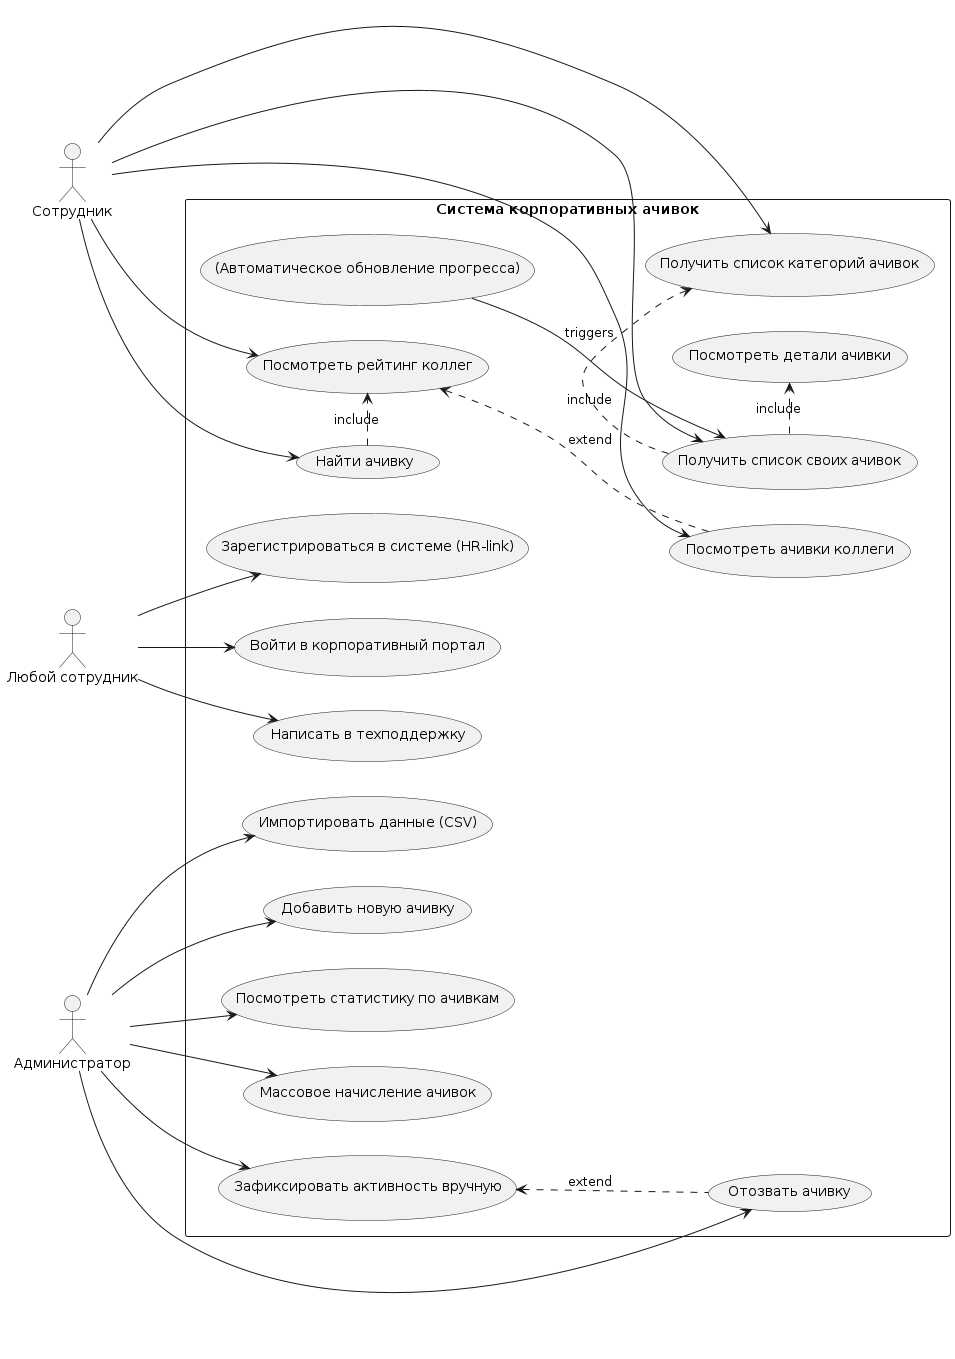

The diagram above was rendered by PlantUML. Its source (embedded in the PNG):
@startuml
left to right direction

actor "Сотрудник" as Employee
actor "Администратор" as Admin
actor "Любой сотрудник" as AnyEmployee

rectangle "Система корпоративных ачивок" {
  usecase "Зарегистрироваться в системе (HR-link)" as UC1
  usecase "Войти в корпоративный портал" as UC2
  
  usecase "Получить список своих ачивок" as UC3
  usecase "Посмотреть детали ачивки" as UC4
  usecase "Получить список категорий ачивок" as UC5
  usecase "Найти ачивку" as UC6
  usecase "Посмотреть рейтинг коллег" as UC7
  usecase "Посмотреть ачивки коллеги" as UC8
  
  usecase "Зафиксировать активность вручную" as UC9
  usecase "Отозвать ачивку" as UC10
  usecase "Импортировать данные (CSV)" as UC11
  usecase "Добавить новую ачивку" as UC12
  usecase "Посмотреть статистику по ачивкам" as UC13
  usecase "Массовое начисление ачивок" as UC14
  
  usecase "Написать в техподдержку" as UC15
  usecase "(Автоматическое обновление прогресса)" as UC16
}

' Связи акторов с use cases
AnyEmployee --> UC1
AnyEmployee --> UC2
AnyEmployee --> UC15

Employee --> UC3
Employee --> UC5
Employee --> UC6
Employee --> UC7
Employee --> UC8

Admin --> UC9
Admin --> UC10
Admin --> UC11
Admin --> UC12
Admin --> UC13
Admin --> UC14

' Include связи
UC3 .> UC4 : include
UC3 .> UC5 : include
UC6 .> UC7 : include

' Extend связи
UC7 <.. UC8 : extend
UC9 <.. UC10 : extend

' Системные use cases
UC16 --> UC3 : triggers
@enduml